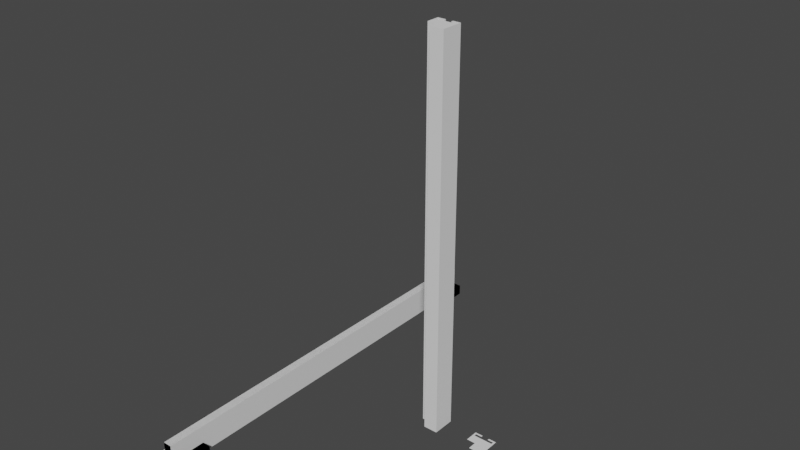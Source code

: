 # Source: foosball_light_support.blend  (saved by Blender 3.4.6; exported with 4.5.12 LTS)
import bpy
from mathutils import Matrix  # noqa: F401  (used for matrix-valued properties, if any)

bpy.ops.wm.read_factory_settings(use_empty=True)
scene = bpy.context.scene
scene.name = 'Scene'

# ---- collections
col_collection = bpy.data.collections.new('Collection'); scene.collection.children.link(col_collection)

# ---- materials (node trees are filled in below, after node groups)
mat_material = bpy.data.materials.new('Material')
mat_material.alpha_threshold = 0.0
mat_material.use_transparent_shadow = False
mat_material.roughness = 0.5
mat_material.line_color = (0.0, 0.0, 0.0, 1.0)

# ---- material node trees
mat_material.use_nodes = True; mat_material.node_tree.nodes.clear()
_N = mat_material.node_tree.nodes; _L = mat_material.node_tree.links
n0 = _N.new('ShaderNodeOutputMaterial'); n0.name = 'Material Output'; n0.location = (300, 300)
n1 = _N.new('ShaderNodeBsdfPrincipled'); n1.name = 'Principled BSDF'; n1.location = (10, 300)
n1.distribution = 'GGX'
n1.subsurface_method = 'RANDOM_WALK_SKIN'
n1.inputs[3].default_value = 1.45
n1.inputs[27].default_value = (0.0, 0.0, 0.0, 1.0)
n1.inputs[28].default_value = 1.0
_L.new(n1.outputs[0], n0.inputs[0])
n0.is_active_output = True

# ---- world
world_world = bpy.data.worlds.new('World'); scene.world = world_world
world_world.use_nodes = True; world_world.node_tree.nodes.clear()
_N = world_world.node_tree.nodes; _L = world_world.node_tree.links
n0 = _N.new('ShaderNodeOutputWorld'); n0.name = 'World Output'; n0.location = (300, 300)
n1 = _N.new('ShaderNodeBackground'); n1.name = 'Background'; n1.location = (10, 300)
n1.inputs[0].default_value = (0.05088, 0.05088, 0.05088, 1.0)
_L.new(n1.outputs[0], n0.inputs[0])
n0.is_active_output = True
world_world.color = (0.05088, 0.05088, 0.05088)
world_world.use_sun_shadow = False
world_world.sun_shadow_jitter_overblur = 0.0

# ---- meshes
me_cube = bpy.data.meshes.new('Cube')
me_cube.from_pydata([(1.0, 1.0, 1.0), (1.0, 1.0, -1.0), (1.0, -1.0, 1.0), (1.0, -1.0, -1.0), (-1.0, 1.0, 1.0), (-1.0, 1.0, -1.0), (-1.0, -1.0, 1.0), (-1.0, -1.0, -1.0)], [], [(0, 4, 6, 2), (3, 2, 6, 7), (7, 6, 4, 5), (5, 1, 3, 7), (1, 0, 2, 3), (5, 4, 0, 1)])
_uv = me_cube.uv_layers.new(name='UVMap')
_uv.uv.foreach_set('vector', [0.625, 0.5, 0.875, 0.5, 0.875, 0.75, 0.625, 0.75, 0.375, 0.75, 0.625, 0.75, 0.625, 1.0, 0.375, 1.0, 0.375, 0.0, 0.625, 0.0, 0.625, 0.25, 0.375, 0.25, 0.125, 0.5, 0.375, 0.5, 0.375, 0.75, 0.125, 0.75, 0.375, 0.5, 0.625, 0.5, 0.625, 0.75, 0.375, 0.75, 0.375, 0.25, 0.625, 0.25, 0.625, 0.5, 0.375, 0.5])
me_cube.materials.append(mat_material)
me_cube.use_mirror_vertex_groups = False
me_cube.update()
me_cube_001 = bpy.data.meshes.new('Cube.001')
me_cube_001.from_pydata([(1.0, 1.0, 1.0), (1.0, 1.0, -1.0), (1.0, -1.0, 1.0), (1.0, -1.0, -1.0), (-1.0, 1.0, 1.0), (-1.0, 1.0, -1.0), (-1.0, -1.0, 1.0), (-1.0, -1.0, -1.0)], [], [(0, 4, 6, 2), (3, 2, 6, 7), (7, 6, 4, 5), (5, 1, 3, 7), (1, 0, 2, 3), (5, 4, 0, 1)])
_uv = me_cube_001.uv_layers.new(name='UVMap')
_uv.uv.foreach_set('vector', [0.625, 0.5, 0.875, 0.5, 0.875, 0.75, 0.625, 0.75, 0.375, 0.75, 0.625, 0.75, 0.625, 1.0, 0.375, 1.0, 0.375, 0.0, 0.625, 0.0, 0.625, 0.25, 0.375, 0.25, 0.125, 0.5, 0.375, 0.5, 0.375, 0.75, 0.125, 0.75, 0.375, 0.5, 0.625, 0.5, 0.625, 0.75, 0.375, 0.75, 0.375, 0.25, 0.625, 0.25, 0.625, 0.5, 0.375, 0.5])
me_cube_001.materials.append(mat_material)
me_cube_001.use_mirror_vertex_groups = False
me_cube_001.update()
me_cube_002 = bpy.data.meshes.new('Cube.002')
me_cube_002.from_pydata([(-1.0, -1.0, -1.0), (-1.0, -1.0, 1.0), (-1.0, 1.0, -1.0), (-1.0, 1.0, 1.0), (1.0, -1.0, -1.0), (1.0, -1.0, 1.0), (1.0, 1.0, -1.0), (1.0, 1.0, 1.0)], [], [(0, 1, 3, 2), (2, 3, 7, 6), (6, 7, 5, 4), (4, 5, 1, 0), (2, 6, 4, 0), (7, 3, 1, 5)])
_uv = me_cube_002.uv_layers.new(name='UVMap')
_uv.uv.foreach_set('vector', [0.375, 0.0, 0.625, 0.0, 0.625, 0.25, 0.375, 0.25, 0.375, 0.25, 0.625, 0.25, 0.625, 0.5, 0.375, 0.5, 0.375, 0.5, 0.625, 0.5, 0.625, 0.75, 0.375, 0.75, 0.375, 0.75, 0.625, 0.75, 0.625, 1.0, 0.375, 1.0, 0.125, 0.5, 0.375, 0.5, 0.375, 0.75, 0.125, 0.75, 0.625, 0.5, 0.875, 0.5, 0.875, 0.75, 0.625, 0.75])
me_cube_002.update()
me_cube_003 = bpy.data.meshes.new('Cube.003')
me_cube_003.from_pydata([(-1.0, -1.0, -1.0), (-1.0, -1.0, 1.0), (-1.0, 1.0, -1.0), (-1.0, 1.0, 1.0), (1.0, -1.0, -1.0), (1.0, -1.0, 1.0), (1.0, 1.0, -1.0), (1.0, 1.0, 1.0)], [], [(0, 1, 3, 2), (2, 3, 7, 6), (6, 7, 5, 4), (4, 5, 1, 0), (2, 6, 4, 0), (7, 3, 1, 5)])
_uv = me_cube_003.uv_layers.new(name='UVMap')
_uv.uv.foreach_set('vector', [0.375, 0.0, 0.625, 0.0, 0.625, 0.25, 0.375, 0.25, 0.375, 0.25, 0.625, 0.25, 0.625, 0.5, 0.375, 0.5, 0.375, 0.5, 0.625, 0.5, 0.625, 0.75, 0.375, 0.75, 0.375, 0.75, 0.625, 0.75, 0.625, 1.0, 0.375, 1.0, 0.125, 0.5, 0.375, 0.5, 0.375, 0.75, 0.125, 0.75, 0.625, 0.5, 0.875, 0.5, 0.875, 0.75, 0.625, 0.75])
me_cube_003.update()
me_plane = bpy.data.meshes.new('Plane')
me_plane.from_pydata([(-1.182, -0.5, 0.0), (1.182, -1.0, 0.0), (-1.182, 0.25, 0.0), (1.182, 0.25, 0.0), (0.3636, 0.25, 0.0), (0.3636, 0.15, 0.0), (1.0, 0.15, 0.0), (1.0, 0.0, 0.0), (-0.3636, 0.15, 0.0), (-0.3636, 0.25, 0.0), (-1.0, 0.0, 0.0), (-1.0, 0.15, 0.0), (-0.2727, -0.5, 0.0), (-0.2727, -1.0, 0.0)], [], [(2, 9, 8, 11, 10, 7, 6, 5, 4, 3, 1, 13, 12, 0)])
_uv = me_plane.uv_layers.new(name='UVMap')
_uv.uv.foreach_set('vector', [0.0, 0.0, 0.0, 0.0, 0.0, 0.0, 0.0, 0.0, 0.0, 0.0, 0.0, 0.0, 0.0, 0.0, 0.0, 0.0, 0.0, 0.0, 0.0, 0.0, 0.0, 0.0, 0.0, 0.0, 0.0, 0.0, 0.0, 0.0])
me_plane.update()
me_plane_001 = bpy.data.meshes.new('Plane.001')
me_plane_001.from_pydata([(-0.6, -0.5, 0.0), (0.6, -1.0, 0.0), (-0.6, 0.2007, 0.0), (0.6, 0.2007, 0.0), (0.3, 0.2007, 0.0), (0.3, 0.1007, 0.0), (0.5, 0.1007, 0.0), (0.5, 0.0007292, 0.0), (-0.3, 0.1007, 0.0), (-0.3, 0.2007, 0.0), (-0.5, 0.0007292, 0.0), (-0.5, 0.1007, 0.0), (-0.1, -0.5, 0.0), (-0.1, -1.0, 0.0)], [(2, 0), (13, 1), (1, 3), (9, 2), (3, 4), (4, 5), (5, 6), (6, 7), (11, 8), (8, 9), (7, 10), (10, 11), (0, 12), (12, 13)], [])
_uv = me_plane_001.uv_layers.new(name='UVMap')
_uv.uv.foreach_set('vector', [])
me_plane_001.update()
me_plane_002 = bpy.data.meshes.new('Plane.002')
me_plane_002.from_pydata([(-1.182, -0.5, 0.0), (1.182, -1.0, 0.0), (-1.182, 0.25, 0.0), (1.182, 0.25, 0.0), (0.3636, 0.25, 0.0), (0.3636, 0.15, 0.0), (1.0, 0.15, 0.0), (1.0, 0.0, 0.0), (-0.3636, 0.15, 0.0), (-0.3636, 0.25, 0.0), (-1.0, 0.0, 0.0), (-1.0, 0.15, 0.0), (-0.2727, -0.5, 0.0), (-0.2727, -1.0, 0.0)], [], [(2, 9, 8, 11, 10, 7, 6, 5, 4, 3, 1, 13, 12, 0)])
_uv = me_plane_002.uv_layers.new(name='UVMap')
_uv.uv.foreach_set('vector', [0.0, 0.0, 0.0, 0.0, 0.0, 0.0, 0.0, 0.0, 0.0, 0.0, 0.0, 0.0, 0.0, 0.0, 0.0, 0.0, 0.0, 0.0, 0.0, 0.0, 0.0, 0.0, 0.0, 0.0, 0.0, 0.0, 0.0, 0.0])
me_plane_002.update()

# ---- objects
ob_cube = bpy.data.objects.new('Cube', me_cube)
ob_cube_001 = bpy.data.objects.new('Cube.001', me_cube_001)
ob_cube_002 = bpy.data.objects.new('Cube.002', me_cube_002)
ob_cube_003 = bpy.data.objects.new('Cube.003', me_cube_003)
ob_plane = bpy.data.objects.new('Plane', me_plane)
ob_plane_001 = bpy.data.objects.new('Plane.001', me_plane_001)
ob_plane_002 = bpy.data.objects.new('Plane.002', me_plane_002)

# ---- transforms, parenting, visibility, modifiers, constraints
ob_cube.location = (-8.427, 0.0, 0.0)
ob_cube.scale = (0.55, 11.75, 0.3)
ob_cube.lock_rotations_4d = False
ob_cube.empty_display_type = 'ARROWS'
ob_cube.lineart.crease_threshold = 0.0
_m = ob_cube.modifiers.new('Boolean', 'BOOLEAN')
_m.object = ob_cube_001
_m.operation = 'UNION'
_m = ob_cube.modifiers.new('Boolean.001', 'BOOLEAN')
_m.object = ob_cube_002
_m.operation = 'UNION'
_m = ob_cube.modifiers.new('Boolean.002', 'BOOLEAN')
_m.object = ob_cube_003
_m.operation = 'UNION'
ob_cube_001.location = (-8.127, 0.0, 0.8)
ob_cube_001.scale = (0.25, 11.75, 0.5)
ob_cube_001.lock_rotations_4d = False
ob_cube_001.empty_display_type = 'ARROWS'
ob_cube_001.lineart.crease_threshold = 0.0
ob_cube_002.location = (-7.627, -10.7, 0.0)
ob_cube_002.scale = (0.25, 1.0, 0.3)
ob_cube_003.location = (-7.627, 10.7, 0.0)
ob_cube_003.scale = (0.25, 1.0, 0.3)
ob_plane.location = (0.0, 0.0, 0.0)
ob_plane.scale = (0.55, 1.0, 1.0)
_m = ob_plane.modifiers.new('Solidify', 'SOLIDIFY')
_m.thickness = 22.0
ob_plane_001.location = (1.207, 0.01003, 0.0)
ob_plane_001.scale = (0.55, 1.0, 1.0)
ob_plane_002.location = (2.964, 0.0005655, 0.07337)
ob_plane_002.scale = (0.55, 1.0, 1.0)
_m = ob_plane_002.modifiers.new('Solidify', 'SOLIDIFY')

# ---- collection membership
col_collection.objects.link(ob_cube)
col_collection.objects.link(ob_cube_001)
col_collection.objects.link(ob_cube_002)
col_collection.objects.link(ob_cube_003)
col_collection.objects.link(ob_plane)
col_collection.objects.link(ob_plane_001)
col_collection.objects.link(ob_plane_002)

# ---- scene / render settings (as saved in the file)
scene.frame_start = 1; scene.frame_end = 250; scene.frame_set(1)
scene.render.engine = 'BLENDER_EEVEE_NEXT'
scene.cycles.sampling_pattern = 'TABULATED_SOBOL'
scene.cycles.use_light_tree = False
scene.view_settings.view_transform = 'Filmic'
scene.unit_settings.scale_length = 0.01
bpy.context.view_layer.update()

# ---- added for rendering (the .blend has no active camera and no usable light): camera, sun
cam_auto = bpy.data.cameras.new('AutoCamera')
cam_auto.lens = 50.0
cam_auto.sensor_width = 36.0
cam_auto.clip_end = 1000.0
ob_auto_camera = bpy.data.objects.new('AutoCamera', cam_auto)
scene.collection.objects.link(ob_auto_camera)
ob_auto_camera.location = (29.4769, -38.5901, 36.5767)
ob_auto_camera.rotation_euler = (1.09748, -7.21219e-08, 0.694738)
scene.camera = ob_auto_camera
light_auto_sun = bpy.data.lights.new('AutoSun', 'SUN')
light_auto_sun.energy = 3.0
light_auto_sun.angle = 0.0523599
ob_auto_sun = bpy.data.objects.new('AutoSun', light_auto_sun)
scene.collection.objects.link(ob_auto_sun)
ob_auto_sun.rotation_euler = (0.872665, 0.174533, 0.523599)
bpy.context.view_layer.update()
